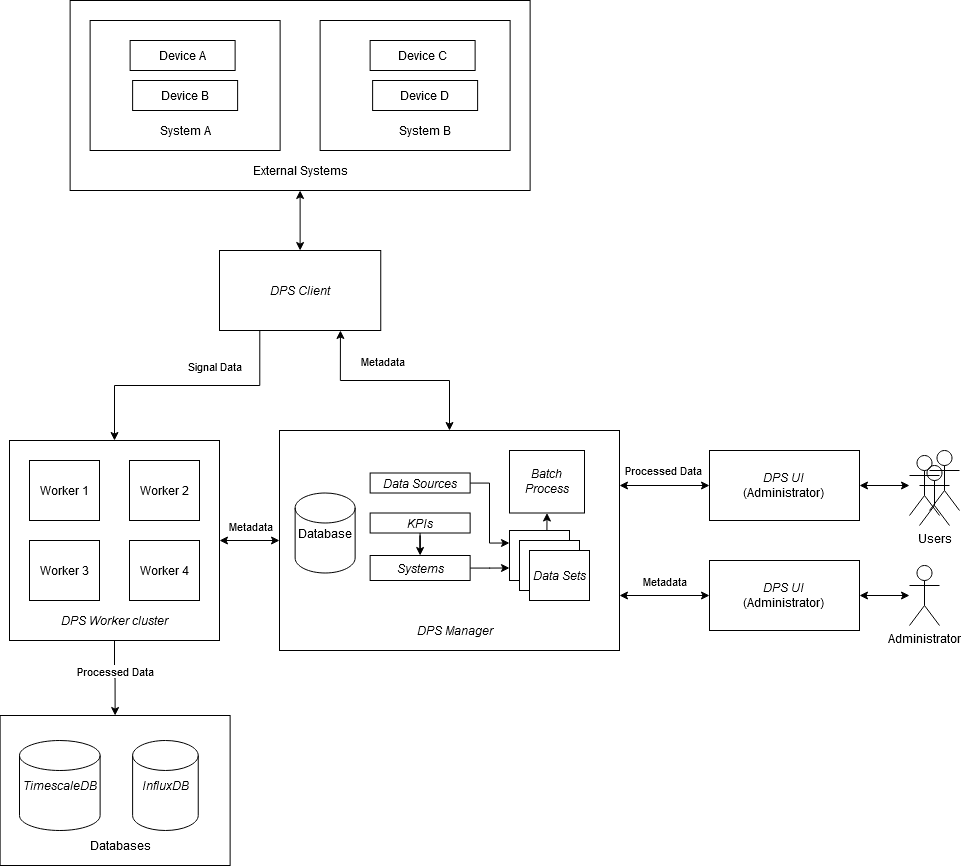

The diagram above was exported from draw.io. Its source (the exported page's mxGraphModel, read from the mxfile embedded in the PNG):
<mxGraphModel dx="1581" dy="2186" grid="1" gridSize="10" guides="1" tooltips="1" connect="1" arrows="1" fold="1" page="1" pageScale="1" pageWidth="850" pageHeight="1100" math="0" shadow="0">
  <root>
    <mxCell id="0" />
    <mxCell id="1" parent="0" />
    <mxCell id="cgWxvoTQN4Pd8dUXuPHr-29" value="" style="rounded=0;whiteSpace=wrap;html=1;" parent="1" vertex="1">
      <mxGeometry x="80.62" y="655" width="230" height="150" as="geometry" />
    </mxCell>
    <mxCell id="cgWxvoTQN4Pd8dUXuPHr-23" style="edgeStyle=orthogonalEdgeStyle;rounded=0;orthogonalLoop=1;jettySize=auto;html=1;entryX=0.5;entryY=0;entryDx=0;entryDy=0;exitX=0.25;exitY=1;exitDx=0;exitDy=0;" parent="1" source="cgWxvoTQN4Pd8dUXuPHr-4" target="cgWxvoTQN4Pd8dUXuPHr-5" edge="1">
      <mxGeometry relative="1" as="geometry" />
    </mxCell>
    <mxCell id="cgWxvoTQN4Pd8dUXuPHr-24" value="Signal Data" style="edgeLabel;html=1;align=center;verticalAlign=middle;resizable=0;points=[];" parent="cgWxvoTQN4Pd8dUXuPHr-23" vertex="1" connectable="0">
      <mxGeometry x="0.0017" y="-9" relative="1" as="geometry">
        <mxPoint x="27.7" y="-11" as="offset" />
      </mxGeometry>
    </mxCell>
    <mxCell id="cgWxvoTQN4Pd8dUXuPHr-25" style="edgeStyle=orthogonalEdgeStyle;rounded=0;orthogonalLoop=1;jettySize=auto;html=1;entryX=0.5;entryY=0;entryDx=0;entryDy=0;exitX=0.75;exitY=1;exitDx=0;exitDy=0;startArrow=classic;startFill=1;" parent="1" source="cgWxvoTQN4Pd8dUXuPHr-4" target="cgWxvoTQN4Pd8dUXuPHr-21" edge="1">
      <mxGeometry relative="1" as="geometry" />
    </mxCell>
    <mxCell id="cgWxvoTQN4Pd8dUXuPHr-26" value="Metadata" style="edgeLabel;html=1;align=center;verticalAlign=middle;resizable=0;points=[];" parent="cgWxvoTQN4Pd8dUXuPHr-25" vertex="1" connectable="0">
      <mxGeometry x="0.1118" y="1" relative="1" as="geometry">
        <mxPoint x="-23.900000000000002" y="-19" as="offset" />
      </mxGeometry>
    </mxCell>
    <mxCell id="cgWxvoTQN4Pd8dUXuPHr-4" value="DPS Client" style="rounded=0;whiteSpace=wrap;html=1;fontStyle=2" parent="1" vertex="1">
      <mxGeometry x="300" y="190" width="161.25" height="80" as="geometry" />
    </mxCell>
    <mxCell id="cgWxvoTQN4Pd8dUXuPHr-61" style="edgeStyle=orthogonalEdgeStyle;rounded=0;orthogonalLoop=1;jettySize=auto;html=1;entryX=0;entryY=0.5;entryDx=0;entryDy=0;startArrow=classic;startFill=1;" parent="1" source="cgWxvoTQN4Pd8dUXuPHr-5" target="cgWxvoTQN4Pd8dUXuPHr-21" edge="1">
      <mxGeometry relative="1" as="geometry" />
    </mxCell>
    <mxCell id="cgWxvoTQN4Pd8dUXuPHr-105" value="Metadata" style="edgeLabel;html=1;align=center;verticalAlign=middle;resizable=0;points=[];" parent="cgWxvoTQN4Pd8dUXuPHr-61" vertex="1" connectable="0">
      <mxGeometry x="-0.0611" y="2" relative="1" as="geometry">
        <mxPoint x="1.67" y="-13" as="offset" />
      </mxGeometry>
    </mxCell>
    <mxCell id="cgWxvoTQN4Pd8dUXuPHr-101" style="edgeStyle=orthogonalEdgeStyle;rounded=0;orthogonalLoop=1;jettySize=auto;html=1;entryX=0.5;entryY=0;entryDx=0;entryDy=0;startArrow=none;startFill=0;" parent="1" source="cgWxvoTQN4Pd8dUXuPHr-5" target="cgWxvoTQN4Pd8dUXuPHr-29" edge="1">
      <mxGeometry relative="1" as="geometry" />
    </mxCell>
    <mxCell id="cgWxvoTQN4Pd8dUXuPHr-103" value="Processed Data" style="edgeLabel;html=1;align=center;verticalAlign=middle;resizable=0;points=[];" parent="cgWxvoTQN4Pd8dUXuPHr-101" vertex="1" connectable="0">
      <mxGeometry x="0.0077" y="19" relative="1" as="geometry">
        <mxPoint x="-18.96" y="-7.73" as="offset" />
      </mxGeometry>
    </mxCell>
    <mxCell id="cgWxvoTQN4Pd8dUXuPHr-5" value="" style="rounded=0;whiteSpace=wrap;html=1;" parent="1" vertex="1">
      <mxGeometry x="90" y="380" width="210" height="200" as="geometry" />
    </mxCell>
    <mxCell id="cgWxvoTQN4Pd8dUXuPHr-1" value="Worker 1" style="rounded=0;whiteSpace=wrap;html=1;" parent="1" vertex="1">
      <mxGeometry x="110" y="400" width="70" height="60" as="geometry" />
    </mxCell>
    <mxCell id="cgWxvoTQN4Pd8dUXuPHr-6" value="Worker 2" style="rounded=0;whiteSpace=wrap;html=1;" parent="1" vertex="1">
      <mxGeometry x="210" y="400" width="70" height="60" as="geometry" />
    </mxCell>
    <mxCell id="cgWxvoTQN4Pd8dUXuPHr-8" value="Worker 3" style="rounded=0;whiteSpace=wrap;html=1;" parent="1" vertex="1">
      <mxGeometry x="110" y="480" width="70" height="60" as="geometry" />
    </mxCell>
    <mxCell id="cgWxvoTQN4Pd8dUXuPHr-9" value="Worker 4" style="rounded=0;whiteSpace=wrap;html=1;" parent="1" vertex="1">
      <mxGeometry x="210" y="480" width="70" height="60" as="geometry" />
    </mxCell>
    <mxCell id="cgWxvoTQN4Pd8dUXuPHr-10" value="&lt;i&gt;DPS Worker&lt;/i&gt; cluster" style="text;html=1;strokeColor=none;fillColor=none;align=center;verticalAlign=middle;whiteSpace=wrap;rounded=0;fontStyle=2" parent="1" vertex="1">
      <mxGeometry x="95" y="550" width="200" height="20" as="geometry" />
    </mxCell>
    <mxCell id="cgWxvoTQN4Pd8dUXuPHr-21" value="" style="rounded=0;whiteSpace=wrap;html=1;" parent="1" vertex="1">
      <mxGeometry x="360" y="370" width="340" height="220" as="geometry" />
    </mxCell>
    <mxCell id="cgWxvoTQN4Pd8dUXuPHr-28" value="TimescaleDB" style="shape=cylinder2;whiteSpace=wrap;html=1;boundedLbl=1;backgroundOutline=1;size=15;fontStyle=2" parent="1" vertex="1">
      <mxGeometry x="100" y="680" width="80.62" height="90" as="geometry" />
    </mxCell>
    <mxCell id="cgWxvoTQN4Pd8dUXuPHr-30" value="InfluxDB" style="shape=cylinder2;whiteSpace=wrap;html=1;boundedLbl=1;backgroundOutline=1;size=15;fontStyle=2" parent="1" vertex="1">
      <mxGeometry x="213.12" y="680" width="65.62" height="90" as="geometry" />
    </mxCell>
    <mxCell id="cgWxvoTQN4Pd8dUXuPHr-31" value="Databases" style="text;html=1;strokeColor=none;fillColor=none;align=center;verticalAlign=middle;whiteSpace=wrap;rounded=0;fontStyle=0" parent="1" vertex="1">
      <mxGeometry x="100.62" y="775" width="200" height="20" as="geometry" />
    </mxCell>
    <mxCell id="cgWxvoTQN4Pd8dUXuPHr-48" value="DPS Manager" style="text;html=1;strokeColor=none;fillColor=none;align=center;verticalAlign=middle;whiteSpace=wrap;rounded=0;fontStyle=2" parent="1" vertex="1">
      <mxGeometry x="480.62" y="560" width="110" height="20" as="geometry" />
    </mxCell>
    <mxCell id="cgWxvoTQN4Pd8dUXuPHr-49" value="Database" style="shape=cylinder2;whiteSpace=wrap;html=1;boundedLbl=1;backgroundOutline=1;size=15;" parent="1" vertex="1">
      <mxGeometry x="375.63" y="432.5" width="60" height="80" as="geometry" />
    </mxCell>
    <mxCell id="cgWxvoTQN4Pd8dUXuPHr-99" style="edgeStyle=orthogonalEdgeStyle;rounded=0;orthogonalLoop=1;jettySize=auto;html=1;entryX=0;entryY=0.25;entryDx=0;entryDy=0;startArrow=none;startFill=0;" parent="1" source="cgWxvoTQN4Pd8dUXuPHr-50" target="cgWxvoTQN4Pd8dUXuPHr-57" edge="1">
      <mxGeometry relative="1" as="geometry">
        <Array as="points">
          <mxPoint x="570" y="423" />
          <mxPoint x="570" y="483" />
        </Array>
      </mxGeometry>
    </mxCell>
    <mxCell id="cgWxvoTQN4Pd8dUXuPHr-50" value="Data Sources" style="rounded=0;whiteSpace=wrap;html=1;fontStyle=2" parent="1" vertex="1">
      <mxGeometry x="450.63" y="412.5" width="100" height="20" as="geometry" />
    </mxCell>
    <mxCell id="cgWxvoTQN4Pd8dUXuPHr-97" style="edgeStyle=orthogonalEdgeStyle;rounded=0;orthogonalLoop=1;jettySize=auto;html=1;entryX=0.5;entryY=0;entryDx=0;entryDy=0;startArrow=none;startFill=0;" parent="1" source="cgWxvoTQN4Pd8dUXuPHr-51" target="cgWxvoTQN4Pd8dUXuPHr-52" edge="1">
      <mxGeometry relative="1" as="geometry" />
    </mxCell>
    <mxCell id="cgWxvoTQN4Pd8dUXuPHr-51" value="KPIs" style="rounded=0;whiteSpace=wrap;html=1;fontStyle=2" parent="1" vertex="1">
      <mxGeometry x="450.63" y="452.5" width="100" height="20" as="geometry" />
    </mxCell>
    <mxCell id="cgWxvoTQN4Pd8dUXuPHr-98" style="edgeStyle=orthogonalEdgeStyle;rounded=0;orthogonalLoop=1;jettySize=auto;html=1;entryX=0;entryY=0.75;entryDx=0;entryDy=0;startArrow=none;startFill=0;" parent="1" source="cgWxvoTQN4Pd8dUXuPHr-52" target="cgWxvoTQN4Pd8dUXuPHr-57" edge="1">
      <mxGeometry relative="1" as="geometry" />
    </mxCell>
    <mxCell id="cgWxvoTQN4Pd8dUXuPHr-52" value="Systems" style="rounded=0;whiteSpace=wrap;html=1;fontStyle=2" parent="1" vertex="1">
      <mxGeometry x="450.63" y="495" width="100" height="25" as="geometry" />
    </mxCell>
    <mxCell id="cgWxvoTQN4Pd8dUXuPHr-56" value="Batch Process" style="rounded=0;whiteSpace=wrap;html=1;fontStyle=2" parent="1" vertex="1">
      <mxGeometry x="590" y="390" width="75" height="62.5" as="geometry" />
    </mxCell>
    <mxCell id="cgWxvoTQN4Pd8dUXuPHr-100" style="edgeStyle=orthogonalEdgeStyle;rounded=0;orthogonalLoop=1;jettySize=auto;html=1;exitX=0.5;exitY=0;exitDx=0;exitDy=0;entryX=0.5;entryY=1;entryDx=0;entryDy=0;startArrow=none;startFill=0;" parent="1" source="cgWxvoTQN4Pd8dUXuPHr-57" target="cgWxvoTQN4Pd8dUXuPHr-56" edge="1">
      <mxGeometry relative="1" as="geometry" />
    </mxCell>
    <mxCell id="cgWxvoTQN4Pd8dUXuPHr-57" value="" style="rounded=0;whiteSpace=wrap;html=1;" parent="1" vertex="1">
      <mxGeometry x="590" y="470" width="60" height="50" as="geometry" />
    </mxCell>
    <mxCell id="cgWxvoTQN4Pd8dUXuPHr-63" value="" style="rounded=0;whiteSpace=wrap;html=1;" parent="1" vertex="1">
      <mxGeometry x="600" y="480" width="60" height="50" as="geometry" />
    </mxCell>
    <mxCell id="cgWxvoTQN4Pd8dUXuPHr-64" value="&lt;i&gt;Data Sets&lt;/i&gt;" style="rounded=0;whiteSpace=wrap;html=1;" parent="1" vertex="1">
      <mxGeometry x="610" y="490" width="60" height="50" as="geometry" />
    </mxCell>
    <mxCell id="cgWxvoTQN4Pd8dUXuPHr-81" style="edgeStyle=orthogonalEdgeStyle;rounded=0;orthogonalLoop=1;jettySize=auto;html=1;entryX=0.5;entryY=0;entryDx=0;entryDy=0;startArrow=classic;startFill=1;" parent="1" source="cgWxvoTQN4Pd8dUXuPHr-67" target="cgWxvoTQN4Pd8dUXuPHr-4" edge="1">
      <mxGeometry relative="1" as="geometry" />
    </mxCell>
    <mxCell id="cgWxvoTQN4Pd8dUXuPHr-67" value="" style="rounded=0;whiteSpace=wrap;html=1;" parent="1" vertex="1">
      <mxGeometry x="150.62" y="-60" width="460" height="190" as="geometry" />
    </mxCell>
    <mxCell id="cgWxvoTQN4Pd8dUXuPHr-69" value="" style="rounded=0;whiteSpace=wrap;html=1;" parent="1" vertex="1">
      <mxGeometry x="170.62" y="-40" width="190" height="130" as="geometry" />
    </mxCell>
    <mxCell id="cgWxvoTQN4Pd8dUXuPHr-70" value="" style="rounded=0;whiteSpace=wrap;html=1;" parent="1" vertex="1">
      <mxGeometry x="400.62" y="-40" width="190" height="130" as="geometry" />
    </mxCell>
    <mxCell id="cgWxvoTQN4Pd8dUXuPHr-71" value="External Systems" style="text;html=1;strokeColor=none;fillColor=none;align=center;verticalAlign=middle;whiteSpace=wrap;rounded=0;" parent="1" vertex="1">
      <mxGeometry x="325.62" y="100" width="110" height="20" as="geometry" />
    </mxCell>
    <mxCell id="cgWxvoTQN4Pd8dUXuPHr-72" value="System A" style="text;html=1;strokeColor=none;fillColor=none;align=center;verticalAlign=middle;whiteSpace=wrap;rounded=0;" parent="1" vertex="1">
      <mxGeometry x="210.62" y="60" width="110" height="20" as="geometry" />
    </mxCell>
    <mxCell id="cgWxvoTQN4Pd8dUXuPHr-73" value="System B" style="text;html=1;strokeColor=none;fillColor=none;align=center;verticalAlign=middle;whiteSpace=wrap;rounded=0;" parent="1" vertex="1">
      <mxGeometry x="450.62" y="60" width="110" height="20" as="geometry" />
    </mxCell>
    <mxCell id="cgWxvoTQN4Pd8dUXuPHr-76" value="Device A" style="rounded=0;whiteSpace=wrap;html=1;" parent="1" vertex="1">
      <mxGeometry x="210.62" y="-20" width="105" height="30" as="geometry" />
    </mxCell>
    <mxCell id="cgWxvoTQN4Pd8dUXuPHr-78" value="Device B" style="rounded=0;whiteSpace=wrap;html=1;" parent="1" vertex="1">
      <mxGeometry x="213.12" y="20" width="105" height="30" as="geometry" />
    </mxCell>
    <mxCell id="cgWxvoTQN4Pd8dUXuPHr-79" value="Device C" style="rounded=0;whiteSpace=wrap;html=1;" parent="1" vertex="1">
      <mxGeometry x="450.62" y="-20" width="105" height="30" as="geometry" />
    </mxCell>
    <mxCell id="cgWxvoTQN4Pd8dUXuPHr-80" value="Device D" style="rounded=0;whiteSpace=wrap;html=1;" parent="1" vertex="1">
      <mxGeometry x="453.12" y="20" width="105" height="30" as="geometry" />
    </mxCell>
    <mxCell id="cgWxvoTQN4Pd8dUXuPHr-84" style="edgeStyle=orthogonalEdgeStyle;rounded=0;orthogonalLoop=1;jettySize=auto;html=1;entryX=1;entryY=0.25;entryDx=0;entryDy=0;startArrow=classic;startFill=1;" parent="1" source="cgWxvoTQN4Pd8dUXuPHr-83" target="cgWxvoTQN4Pd8dUXuPHr-21" edge="1">
      <mxGeometry relative="1" as="geometry" />
    </mxCell>
    <mxCell id="cgWxvoTQN4Pd8dUXuPHr-106" value="Processed Data" style="edgeLabel;html=1;align=center;verticalAlign=middle;resizable=0;points=[];" parent="cgWxvoTQN4Pd8dUXuPHr-84" vertex="1" connectable="0">
      <mxGeometry x="-0.06" y="-1" relative="1" as="geometry">
        <mxPoint x="-4" y="-15" as="offset" />
      </mxGeometry>
    </mxCell>
    <mxCell id="cgWxvoTQN4Pd8dUXuPHr-83" value="&lt;div&gt;&lt;i&gt;DPS UI&lt;/i&gt;&lt;/div&gt;&lt;div&gt;(Administrator)&lt;br&gt;&lt;/div&gt;" style="rounded=0;whiteSpace=wrap;html=1;" parent="1" vertex="1">
      <mxGeometry x="790" y="390" width="150" height="70" as="geometry" />
    </mxCell>
    <mxCell id="cgWxvoTQN4Pd8dUXuPHr-86" style="edgeStyle=orthogonalEdgeStyle;rounded=0;orthogonalLoop=1;jettySize=auto;html=1;entryX=1;entryY=0.75;entryDx=0;entryDy=0;startArrow=classic;startFill=1;" parent="1" source="cgWxvoTQN4Pd8dUXuPHr-85" target="cgWxvoTQN4Pd8dUXuPHr-21" edge="1">
      <mxGeometry relative="1" as="geometry" />
    </mxCell>
    <mxCell id="cgWxvoTQN4Pd8dUXuPHr-107" value="Metadata" style="edgeLabel;html=1;align=center;verticalAlign=middle;resizable=0;points=[];" parent="cgWxvoTQN4Pd8dUXuPHr-86" vertex="1" connectable="0">
      <mxGeometry x="0.0067" relative="1" as="geometry">
        <mxPoint y="-15" as="offset" />
      </mxGeometry>
    </mxCell>
    <mxCell id="cgWxvoTQN4Pd8dUXuPHr-85" value="&lt;div&gt;&lt;i&gt;DPS UI&lt;/i&gt;&lt;/div&gt;&lt;div&gt;(Administrator)&lt;br&gt;&lt;/div&gt;" style="rounded=0;whiteSpace=wrap;html=1;" parent="1" vertex="1">
      <mxGeometry x="790" y="500" width="150" height="70" as="geometry" />
    </mxCell>
    <mxCell id="cgWxvoTQN4Pd8dUXuPHr-89" style="edgeStyle=orthogonalEdgeStyle;rounded=0;orthogonalLoop=1;jettySize=auto;html=1;entryX=1;entryY=0.5;entryDx=0;entryDy=0;startArrow=classic;startFill=1;" parent="1" source="cgWxvoTQN4Pd8dUXuPHr-87" target="cgWxvoTQN4Pd8dUXuPHr-85" edge="1">
      <mxGeometry relative="1" as="geometry" />
    </mxCell>
    <mxCell id="cgWxvoTQN4Pd8dUXuPHr-87" value="Administrator" style="shape=umlActor;verticalLabelPosition=bottom;verticalAlign=top;html=1;outlineConnect=0;rounded=0;fillColor=none;" parent="1" vertex="1">
      <mxGeometry x="990" y="505" width="30" height="60" as="geometry" />
    </mxCell>
    <mxCell id="cgWxvoTQN4Pd8dUXuPHr-93" style="edgeStyle=orthogonalEdgeStyle;rounded=0;orthogonalLoop=1;jettySize=auto;html=1;entryX=1;entryY=0.5;entryDx=0;entryDy=0;startArrow=classic;startFill=1;" parent="1" source="cgWxvoTQN4Pd8dUXuPHr-88" target="cgWxvoTQN4Pd8dUXuPHr-83" edge="1">
      <mxGeometry relative="1" as="geometry" />
    </mxCell>
    <mxCell id="cgWxvoTQN4Pd8dUXuPHr-88" value="&lt;br&gt;" style="shape=umlActor;verticalLabelPosition=bottom;verticalAlign=top;html=1;outlineConnect=0;rounded=0;fillColor=none;" parent="1" vertex="1">
      <mxGeometry x="990" y="395" width="30" height="60" as="geometry" />
    </mxCell>
    <mxCell id="cgWxvoTQN4Pd8dUXuPHr-94" value="Users" style="shape=umlActor;verticalLabelPosition=bottom;verticalAlign=top;html=1;outlineConnect=0;rounded=0;fillColor=none;" parent="1" vertex="1">
      <mxGeometry x="1000" y="405" width="30" height="60" as="geometry" />
    </mxCell>
    <mxCell id="cgWxvoTQN4Pd8dUXuPHr-95" value="" style="shape=umlActor;verticalLabelPosition=bottom;verticalAlign=top;html=1;outlineConnect=0;rounded=0;fillColor=none;" parent="1" vertex="1">
      <mxGeometry x="1010" y="390" width="30" height="60" as="geometry" />
    </mxCell>
  </root>
</mxGraphModel>